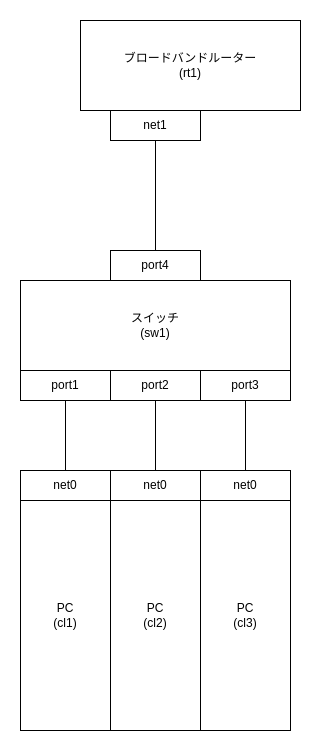

The diagram above was exported from draw.io. Its source (the exported page's mxGraphModel, read from the mxfile embedded in the PNG):
<mxGraphModel dx="1177" dy="1840" grid="1" gridSize="10" guides="1" tooltips="1" connect="1" arrows="1" fold="1" page="1" pageScale="1" pageWidth="827" pageHeight="1169" math="0" shadow="0">
  <root>
    <mxCell id="0" />
    <mxCell id="1" parent="0" />
    <mxCell id="2" value="" style="group;fontSize=12;" connectable="0" vertex="1" parent="1">
      <mxGeometry x="200" y="210" width="90" height="260" as="geometry" />
    </mxCell>
    <mxCell id="3" value="&lt;font style=&quot;font-size: 12px;&quot;&gt;PC&lt;/font&gt;&lt;div style=&quot;font-size: 12px;&quot;&gt;&lt;font style=&quot;font-size: 12px;&quot;&gt;(cl2)&lt;/font&gt;&lt;/div&gt;" style="rounded=0;whiteSpace=wrap;html=1;fontSize=12;" vertex="1" parent="2">
      <mxGeometry y="30" width="90" height="230" as="geometry" />
    </mxCell>
    <mxCell id="4" value="&lt;font style=&quot;font-size: 12px;&quot;&gt;net0&lt;/font&gt;" style="rounded=0;whiteSpace=wrap;html=1;fontSize=12;" vertex="1" parent="2">
      <mxGeometry width="90" height="30" as="geometry" />
    </mxCell>
    <mxCell id="5" value="" style="group;fontSize=12;" connectable="0" vertex="1" parent="1">
      <mxGeometry x="110" y="210" width="90" height="260" as="geometry" />
    </mxCell>
    <mxCell id="6" value="&lt;font style=&quot;font-size: 12px;&quot;&gt;PC&lt;/font&gt;&lt;div style=&quot;font-size: 12px;&quot;&gt;&lt;font style=&quot;font-size: 12px;&quot;&gt;(cl1)&lt;/font&gt;&lt;/div&gt;" style="rounded=0;whiteSpace=wrap;html=1;fontSize=12;" vertex="1" parent="5">
      <mxGeometry y="30" width="90" height="230" as="geometry" />
    </mxCell>
    <mxCell id="7" value="&lt;font style=&quot;font-size: 12px;&quot;&gt;net0&lt;/font&gt;" style="rounded=0;whiteSpace=wrap;html=1;fontSize=12;" vertex="1" parent="5">
      <mxGeometry width="90" height="30" as="geometry" />
    </mxCell>
    <mxCell id="8" value="" style="group;fontSize=12;" connectable="0" vertex="1" parent="5">
      <mxGeometry width="90" height="260" as="geometry" />
    </mxCell>
    <mxCell id="9" value="&lt;font style=&quot;font-size: 12px;&quot;&gt;PC&lt;/font&gt;&lt;div style=&quot;font-size: 12px;&quot;&gt;&lt;font style=&quot;font-size: 12px;&quot;&gt;(cl1)&lt;/font&gt;&lt;/div&gt;" style="rounded=0;whiteSpace=wrap;html=1;fontSize=12;" vertex="1" parent="8">
      <mxGeometry y="30" width="90" height="230" as="geometry" />
    </mxCell>
    <mxCell id="10" value="&lt;font style=&quot;font-size: 12px;&quot;&gt;net0&lt;/font&gt;" style="rounded=0;whiteSpace=wrap;html=1;fontSize=12;" vertex="1" parent="8">
      <mxGeometry width="90" height="30" as="geometry" />
    </mxCell>
    <mxCell id="11" value="&lt;font style=&quot;font-size: 12px;&quot;&gt;スイッチ&lt;/font&gt;&lt;div style=&quot;font-size: 12px;&quot;&gt;&lt;font style=&quot;font-size: 12px;&quot;&gt;(sw1)&lt;/font&gt;&lt;/div&gt;" style="rounded=0;whiteSpace=wrap;html=1;fontSize=12;" vertex="1" parent="1">
      <mxGeometry x="110" y="20" width="270" height="90" as="geometry" />
    </mxCell>
    <mxCell id="12" value="&lt;font style=&quot;font-size: 12px;&quot;&gt;port1&lt;/font&gt;" style="rounded=0;whiteSpace=wrap;html=1;fontSize=12;" vertex="1" parent="1">
      <mxGeometry x="110" y="110" width="90" height="30" as="geometry" />
    </mxCell>
    <mxCell id="13" value="&lt;font style=&quot;font-size: 12px;&quot;&gt;port2&lt;/font&gt;" style="rounded=0;whiteSpace=wrap;html=1;fontSize=12;" vertex="1" parent="1">
      <mxGeometry x="200" y="110" width="90" height="30" as="geometry" />
    </mxCell>
    <mxCell id="14" value="&lt;font style=&quot;font-size: 12px;&quot;&gt;port3&lt;/font&gt;" style="rounded=0;whiteSpace=wrap;html=1;fontSize=12;" vertex="1" parent="1">
      <mxGeometry x="290" y="110" width="90" height="30" as="geometry" />
    </mxCell>
    <mxCell id="15" style="edgeStyle=orthogonalEdgeStyle;rounded=0;orthogonalLoop=1;jettySize=auto;html=1;endArrow=none;endFill=0;" edge="1" source="16" target="18" parent="1">
      <mxGeometry relative="1" as="geometry" />
    </mxCell>
    <mxCell id="16" value="&lt;font style=&quot;font-size: 12px;&quot;&gt;port4&lt;/font&gt;" style="rounded=0;whiteSpace=wrap;html=1;fontSize=12;" vertex="1" parent="1">
      <mxGeometry x="200" y="-10" width="90" height="30" as="geometry" />
    </mxCell>
    <mxCell id="17" value="ブロードバンドルーター&lt;div&gt;(rt1)&lt;/div&gt;" style="rounded=0;whiteSpace=wrap;html=1;" vertex="1" parent="1">
      <mxGeometry x="170" y="-240" width="220" height="90" as="geometry" />
    </mxCell>
    <mxCell id="18" value="net1" style="rounded=0;whiteSpace=wrap;html=1;fontSize=12;" vertex="1" parent="1">
      <mxGeometry x="200" y="-150" width="90" height="30" as="geometry" />
    </mxCell>
    <mxCell id="19" value="" style="group;fontSize=12;" connectable="0" vertex="1" parent="1">
      <mxGeometry x="290" y="210" width="90" height="260" as="geometry" />
    </mxCell>
    <mxCell id="20" value="&lt;font style=&quot;font-size: 12px;&quot;&gt;PC&lt;/font&gt;&lt;div style=&quot;font-size: 12px;&quot;&gt;&lt;font style=&quot;font-size: 12px;&quot;&gt;(cl3)&lt;/font&gt;&lt;/div&gt;" style="rounded=0;whiteSpace=wrap;html=1;fontSize=12;" vertex="1" parent="19">
      <mxGeometry y="30" width="90" height="230" as="geometry" />
    </mxCell>
    <mxCell id="21" value="&lt;font style=&quot;font-size: 12px;&quot;&gt;net0&lt;/font&gt;" style="rounded=0;whiteSpace=wrap;html=1;fontSize=12;" vertex="1" parent="19">
      <mxGeometry width="90" height="30" as="geometry" />
    </mxCell>
    <mxCell id="22" style="edgeStyle=orthogonalEdgeStyle;rounded=0;orthogonalLoop=1;jettySize=auto;html=1;entryX=0.5;entryY=1;entryDx=0;entryDy=0;endArrow=none;endFill=0;" edge="1" source="10" target="12" parent="1">
      <mxGeometry relative="1" as="geometry" />
    </mxCell>
    <mxCell id="23" style="edgeStyle=orthogonalEdgeStyle;rounded=0;orthogonalLoop=1;jettySize=auto;html=1;entryX=0.5;entryY=1;entryDx=0;entryDy=0;endArrow=none;endFill=0;" edge="1" source="4" target="13" parent="1">
      <mxGeometry relative="1" as="geometry" />
    </mxCell>
    <mxCell id="24" style="edgeStyle=orthogonalEdgeStyle;rounded=0;orthogonalLoop=1;jettySize=auto;html=1;endArrow=none;endFill=0;" edge="1" source="21" target="14" parent="1">
      <mxGeometry relative="1" as="geometry" />
    </mxCell>
  </root>
</mxGraphModel>